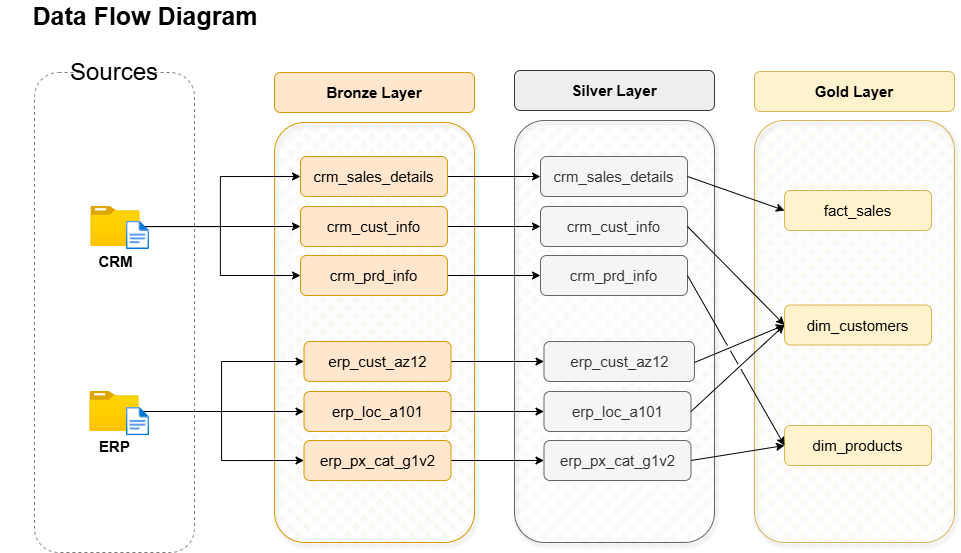

The diagram above was exported from draw.io. Its source (the exported page's mxGraphModel, read from the mxfile embedded in the PNG):
<mxGraphModel dx="1238" dy="645" grid="1" gridSize="10" guides="1" tooltips="1" connect="1" arrows="1" fold="1" page="1" pageScale="1" pageWidth="827" pageHeight="1169" math="0" shadow="0">
  <root>
    <mxCell id="0" />
    <mxCell id="1" parent="0" />
    <mxCell id="bAtbQrU7TpUppo7Y1D_Y-1" parent="1" style="rounded=1;whiteSpace=wrap;html=1;fillColor=none;strokeColor=light-dark(#787878, #ededed);dashed=1;" value="" vertex="1">
      <mxGeometry height="480" width="160" x="80" y="280" as="geometry" />
    </mxCell>
    <mxCell id="bAtbQrU7TpUppo7Y1D_Y-2" parent="1" style="rounded=0;whiteSpace=wrap;html=1;fillColor=default;strokeColor=none;" value="&lt;font style=&quot;font-size: 24px;&quot;&gt;Sources&lt;/font&gt;" vertex="1">
      <mxGeometry height="20" width="64" x="128" y="270" as="geometry" />
    </mxCell>
    <mxCell id="7353jpcUifILPmorXIQk-1" parent="1" style="rounded=1;whiteSpace=wrap;html=1;fillColor=#ffe6cc;strokeColor=#d79b00;" value="&lt;font style=&quot;font-size: 15px;&quot;&gt;&lt;b&gt;Bronze Layer&lt;/b&gt;&lt;/font&gt;" vertex="1">
      <mxGeometry height="40" width="200" x="320" y="280" as="geometry" />
    </mxCell>
    <mxCell id="7353jpcUifILPmorXIQk-5" parent="1" style="rounded=1;whiteSpace=wrap;html=1;fillColor=#ffe6cc;strokeColor=#d79b00;fillStyle=dashed;shadow=1;glass=0;" value="" vertex="1">
      <mxGeometry height="420" width="200" x="320" y="330" as="geometry" />
    </mxCell>
    <mxCell id="7353jpcUifILPmorXIQk-6" parent="1" style="rounded=1;whiteSpace=wrap;html=1;fillColor=#eeeeee;strokeColor=#36393d;" value="&lt;font style=&quot;font-size: 15px;&quot;&gt;&lt;b&gt;Silver Layer&lt;/b&gt;&lt;/font&gt;" vertex="1">
      <mxGeometry height="40" width="200" x="560" y="278" as="geometry" />
    </mxCell>
    <mxCell id="7353jpcUifILPmorXIQk-7" parent="1" style="rounded=1;whiteSpace=wrap;html=1;fillColor=#f5f5f5;strokeColor=#666666;fontColor=#333333;fillStyle=dashed;shadow=1;" value="" vertex="1">
      <mxGeometry height="422" width="200" x="560" y="328" as="geometry" />
    </mxCell>
    <mxCell id="7353jpcUifILPmorXIQk-8" parent="1" style="rounded=1;whiteSpace=wrap;html=1;fillColor=#fff2cc;strokeColor=#d6b656;" value="&lt;font style=&quot;font-size: 15px;&quot;&gt;&lt;b&gt;Gold Layer&lt;/b&gt;&lt;/font&gt;" vertex="1">
      <mxGeometry height="40" width="200" x="800" y="279" as="geometry" />
    </mxCell>
    <mxCell id="7353jpcUifILPmorXIQk-9" parent="1" style="rounded=1;whiteSpace=wrap;html=1;fillColor=#fff2cc;strokeColor=#d6b656;shadow=1;fillStyle=dashed;" value="" vertex="1">
      <mxGeometry height="422" width="200" x="800" y="328" as="geometry" />
    </mxCell>
    <mxCell id="KpjANLbdXe8Bo088uv5m-9" edge="1" parent="1" source="7353jpcUifILPmorXIQk-11" style="edgeStyle=orthogonalEdgeStyle;rounded=0;orthogonalLoop=1;jettySize=auto;html=1;entryX=0;entryY=0.5;entryDx=0;entryDy=0;" target="KpjANLbdXe8Bo088uv5m-4">
      <mxGeometry relative="1" as="geometry" />
    </mxCell>
    <mxCell id="KpjANLbdXe8Bo088uv5m-10" edge="1" parent="1" source="7353jpcUifILPmorXIQk-11" style="edgeStyle=orthogonalEdgeStyle;rounded=0;orthogonalLoop=1;jettySize=auto;html=1;entryX=0;entryY=0.5;entryDx=0;entryDy=0;" target="KpjANLbdXe8Bo088uv5m-5">
      <mxGeometry relative="1" as="geometry" />
    </mxCell>
    <mxCell id="KpjANLbdXe8Bo088uv5m-16" edge="1" parent="1" source="7353jpcUifILPmorXIQk-11" style="edgeStyle=orthogonalEdgeStyle;rounded=0;orthogonalLoop=1;jettySize=auto;html=1;entryX=0;entryY=0.5;entryDx=0;entryDy=0;" target="KpjANLbdXe8Bo088uv5m-2">
      <mxGeometry relative="1" as="geometry" />
    </mxCell>
    <mxCell id="7353jpcUifILPmorXIQk-11" parent="1" style="image;aspect=fixed;html=1;points=[];align=center;fontSize=12;image=img/lib/azure2/general/Folder_Blank.svg;" value="&lt;b&gt;&lt;font style=&quot;font-size: 15px;&quot;&gt;CRM&lt;/font&gt;&lt;/b&gt;" vertex="1">
      <mxGeometry height="40" width="49.29" x="136.36" y="414" as="geometry" />
    </mxCell>
    <mxCell id="7353jpcUifILPmorXIQk-13" parent="1" style="image;aspect=fixed;html=1;points=[];align=center;fontSize=12;image=img/lib/azure2/general/File.svg;" value="" vertex="1">
      <mxGeometry height="28.34" width="23" x="172" y="428.66" as="geometry" />
    </mxCell>
    <mxCell id="KpjANLbdXe8Bo088uv5m-20" edge="1" parent="1" source="7353jpcUifILPmorXIQk-18" style="edgeStyle=orthogonalEdgeStyle;rounded=0;orthogonalLoop=1;jettySize=auto;html=1;entryX=0;entryY=0.5;entryDx=0;entryDy=0;" target="KpjANLbdXe8Bo088uv5m-17">
      <mxGeometry relative="1" as="geometry" />
    </mxCell>
    <mxCell id="KpjANLbdXe8Bo088uv5m-21" edge="1" parent="1" source="7353jpcUifILPmorXIQk-18" style="edgeStyle=orthogonalEdgeStyle;rounded=0;orthogonalLoop=1;jettySize=auto;html=1;entryX=0;entryY=0.5;entryDx=0;entryDy=0;" target="KpjANLbdXe8Bo088uv5m-18">
      <mxGeometry relative="1" as="geometry" />
    </mxCell>
    <mxCell id="KpjANLbdXe8Bo088uv5m-22" edge="1" parent="1" source="7353jpcUifILPmorXIQk-18" style="edgeStyle=orthogonalEdgeStyle;rounded=0;orthogonalLoop=1;jettySize=auto;html=1;entryX=0;entryY=0.5;entryDx=0;entryDy=0;" target="KpjANLbdXe8Bo088uv5m-19">
      <mxGeometry relative="1" as="geometry" />
    </mxCell>
    <mxCell id="7353jpcUifILPmorXIQk-18" parent="1" style="image;aspect=fixed;html=1;points=[];align=center;fontSize=12;image=img/lib/azure2/general/Folder_Blank.svg;" value="&lt;b&gt;&lt;font style=&quot;font-size: 15px;&quot;&gt;ERP&lt;/font&gt;&lt;/b&gt;" vertex="1">
      <mxGeometry height="40" width="49.29" x="135.36" y="599" as="geometry" />
    </mxCell>
    <mxCell id="7353jpcUifILPmorXIQk-19" parent="1" style="image;aspect=fixed;html=1;points=[];align=center;fontSize=12;image=img/lib/azure2/general/File.svg;" value="" vertex="1">
      <mxGeometry height="28.34" width="23" x="172" y="615" as="geometry" />
    </mxCell>
    <mxCell id="KpjANLbdXe8Bo088uv5m-1" parent="1" style="text;html=1;whiteSpace=wrap;strokeColor=none;fillColor=none;align=center;verticalAlign=middle;rounded=0;fontSize=25;fontStyle=1" value="Data Flow Diagram" vertex="1">
      <mxGeometry height="30" width="290" x="46" y="208" as="geometry" />
    </mxCell>
    <mxCell id="R8SWCk4J6CV1drIBks9k-14" edge="1" parent="1" source="KpjANLbdXe8Bo088uv5m-2" style="edgeStyle=orthogonalEdgeStyle;rounded=0;orthogonalLoop=1;jettySize=auto;html=1;" target="R8SWCk4J6CV1drIBks9k-2">
      <mxGeometry relative="1" as="geometry" />
    </mxCell>
    <mxCell id="KpjANLbdXe8Bo088uv5m-2" parent="1" style="rounded=1;whiteSpace=wrap;html=1;fillColor=#ffe6cc;strokeColor=#d79b00;" value="&lt;font style=&quot;font-size: 15px;&quot;&gt;crm_sales_details&lt;/font&gt;" vertex="1">
      <mxGeometry height="40" width="147" x="346" y="364" as="geometry" />
    </mxCell>
    <mxCell id="R8SWCk4J6CV1drIBks9k-12" edge="1" parent="1" source="KpjANLbdXe8Bo088uv5m-4" style="edgeStyle=orthogonalEdgeStyle;rounded=0;orthogonalLoop=1;jettySize=auto;html=1;exitX=1;exitY=0.5;exitDx=0;exitDy=0;entryX=0;entryY=0.5;entryDx=0;entryDy=0;" target="R8SWCk4J6CV1drIBks9k-3">
      <mxGeometry relative="1" as="geometry" />
    </mxCell>
    <mxCell id="KpjANLbdXe8Bo088uv5m-4" parent="1" style="rounded=1;whiteSpace=wrap;html=1;fillColor=#ffe6cc;strokeColor=#d79b00;" value="&lt;font style=&quot;font-size: 15px;&quot;&gt;crm_cust_info&lt;/font&gt;" vertex="1">
      <mxGeometry height="40" width="147" x="346" y="414" as="geometry" />
    </mxCell>
    <mxCell id="R8SWCk4J6CV1drIBks9k-11" edge="1" parent="1" source="KpjANLbdXe8Bo088uv5m-5" style="edgeStyle=orthogonalEdgeStyle;rounded=0;orthogonalLoop=1;jettySize=auto;html=1;" target="R8SWCk4J6CV1drIBks9k-4">
      <mxGeometry relative="1" as="geometry" />
    </mxCell>
    <mxCell id="KpjANLbdXe8Bo088uv5m-5" parent="1" style="rounded=1;whiteSpace=wrap;html=1;fillColor=#ffe6cc;strokeColor=#d79b00;" value="&lt;font style=&quot;font-size: 15px;&quot;&gt;crm_prd_info&lt;/font&gt;" vertex="1">
      <mxGeometry height="40" width="147" x="346" y="463" as="geometry" />
    </mxCell>
    <mxCell id="R8SWCk4J6CV1drIBks9k-10" edge="1" parent="1" source="KpjANLbdXe8Bo088uv5m-17" style="edgeStyle=orthogonalEdgeStyle;rounded=0;orthogonalLoop=1;jettySize=auto;html=1;entryX=0;entryY=0.5;entryDx=0;entryDy=0;" target="R8SWCk4J6CV1drIBks9k-5">
      <mxGeometry relative="1" as="geometry" />
    </mxCell>
    <mxCell id="KpjANLbdXe8Bo088uv5m-17" parent="1" style="rounded=1;whiteSpace=wrap;html=1;fillColor=#ffe6cc;strokeColor=#d79b00;" value="&lt;font style=&quot;font-size: 15px;&quot;&gt;erp_cust_az12&lt;/font&gt;" vertex="1">
      <mxGeometry height="40" width="147" x="349.5" y="549" as="geometry" />
    </mxCell>
    <mxCell id="R8SWCk4J6CV1drIBks9k-9" edge="1" parent="1" source="KpjANLbdXe8Bo088uv5m-18" style="edgeStyle=orthogonalEdgeStyle;rounded=0;orthogonalLoop=1;jettySize=auto;html=1;entryX=0;entryY=0.5;entryDx=0;entryDy=0;" target="R8SWCk4J6CV1drIBks9k-6">
      <mxGeometry relative="1" as="geometry" />
    </mxCell>
    <mxCell id="KpjANLbdXe8Bo088uv5m-18" parent="1" style="rounded=1;whiteSpace=wrap;html=1;fillColor=#ffe6cc;strokeColor=#d79b00;" value="&lt;font style=&quot;font-size: 15px;&quot;&gt;erp_loc_a101&lt;/font&gt;" vertex="1">
      <mxGeometry height="40" width="147" x="349.5" y="599" as="geometry" />
    </mxCell>
    <mxCell id="R8SWCk4J6CV1drIBks9k-8" edge="1" parent="1" source="KpjANLbdXe8Bo088uv5m-19" style="edgeStyle=orthogonalEdgeStyle;rounded=0;orthogonalLoop=1;jettySize=auto;html=1;entryX=0;entryY=0.5;entryDx=0;entryDy=0;" target="R8SWCk4J6CV1drIBks9k-7">
      <mxGeometry relative="1" as="geometry" />
    </mxCell>
    <mxCell id="KpjANLbdXe8Bo088uv5m-19" parent="1" style="rounded=1;whiteSpace=wrap;html=1;fillColor=#ffe6cc;strokeColor=#d79b00;" value="&lt;font style=&quot;font-size: 15px;&quot;&gt;erp_px_cat_g1v2&lt;/font&gt;" vertex="1">
      <mxGeometry height="40" width="147" x="349.5" y="648" as="geometry" />
    </mxCell>
    <mxCell id="R8SWCk4J6CV1drIBks9k-2" parent="1" style="rounded=1;whiteSpace=wrap;html=1;fillColor=#f5f5f5;strokeColor=#666666;fontColor=#333333;" value="&lt;font style=&quot;font-size: 15px;&quot;&gt;crm_sales_details&lt;/font&gt;" vertex="1">
      <mxGeometry height="40" width="147" x="586" y="364" as="geometry" />
    </mxCell>
    <mxCell id="R8SWCk4J6CV1drIBks9k-3" parent="1" style="rounded=1;whiteSpace=wrap;html=1;fillColor=#f5f5f5;strokeColor=#666666;fontColor=#333333;" value="&lt;font style=&quot;font-size: 15px;&quot;&gt;crm_cust_info&lt;/font&gt;" vertex="1">
      <mxGeometry height="40" width="147" x="586" y="414" as="geometry" />
    </mxCell>
    <mxCell id="R8SWCk4J6CV1drIBks9k-4" parent="1" style="rounded=1;whiteSpace=wrap;html=1;fillColor=#f5f5f5;strokeColor=#666666;fontColor=#333333;" value="&lt;font style=&quot;font-size: 15px;&quot;&gt;crm_prd_info&lt;/font&gt;" vertex="1">
      <mxGeometry height="40" width="147" x="586" y="463" as="geometry" />
    </mxCell>
    <mxCell id="R8SWCk4J6CV1drIBks9k-5" parent="1" style="rounded=1;whiteSpace=wrap;html=1;fillColor=#f5f5f5;strokeColor=#666666;fontColor=#333333;" value="&lt;font style=&quot;font-size: 15px;&quot;&gt;erp_cust_az12&lt;/font&gt;" vertex="1">
      <mxGeometry height="40" width="150.5" x="589.5" y="549" as="geometry" />
    </mxCell>
    <mxCell id="R8SWCk4J6CV1drIBks9k-6" parent="1" style="rounded=1;whiteSpace=wrap;html=1;fillColor=#f5f5f5;strokeColor=#666666;fontColor=#333333;" value="&lt;font style=&quot;font-size: 15px;&quot;&gt;erp_loc_a101&lt;/font&gt;" vertex="1">
      <mxGeometry height="40" width="147" x="589.5" y="599" as="geometry" />
    </mxCell>
    <mxCell id="R8SWCk4J6CV1drIBks9k-7" parent="1" style="rounded=1;whiteSpace=wrap;html=1;fillColor=#f5f5f5;strokeColor=#666666;fontColor=#333333;" value="&lt;font style=&quot;font-size: 15px;&quot;&gt;erp_px_cat_g1v2&lt;/font&gt;" vertex="1">
      <mxGeometry height="40" width="147" x="589.5" y="648" as="geometry" />
    </mxCell>
    <mxCell id="R8SWCk4J6CV1drIBks9k-15" parent="1" style="rounded=1;whiteSpace=wrap;html=1;fillColor=#fff2cc;strokeColor=#d6b656;" value="&lt;font style=&quot;font-size: 15px;&quot;&gt;fact_sales&lt;/font&gt;" vertex="1">
      <mxGeometry height="40" width="147" x="830" y="398" as="geometry" />
    </mxCell>
    <mxCell id="R8SWCk4J6CV1drIBks9k-16" parent="1" style="rounded=1;whiteSpace=wrap;html=1;fillColor=#fff2cc;strokeColor=#d6b656;" value="&lt;font style=&quot;font-size: 15px;&quot;&gt;dim_customers&lt;/font&gt;" vertex="1">
      <mxGeometry height="40" width="147" x="830" y="512.5" as="geometry" />
    </mxCell>
    <mxCell id="R8SWCk4J6CV1drIBks9k-17" parent="1" style="rounded=1;whiteSpace=wrap;html=1;fillColor=#fff2cc;strokeColor=#d6b656;" value="&lt;font style=&quot;font-size: 15px;&quot;&gt;dim_products&lt;/font&gt;" vertex="1">
      <mxGeometry height="40" width="147" x="830" y="633" as="geometry" />
    </mxCell>
    <mxCell id="R8SWCk4J6CV1drIBks9k-22" edge="1" parent="1" style="endArrow=classic;html=1;rounded=0;entryX=0;entryY=0.5;entryDx=0;entryDy=0;jumpStyle=gap;" target="R8SWCk4J6CV1drIBks9k-16" value="">
      <mxGeometry height="50" relative="1" width="50" as="geometry">
        <mxPoint x="740" y="570" as="sourcePoint" />
        <mxPoint x="790" y="520" as="targetPoint" />
      </mxGeometry>
    </mxCell>
    <mxCell id="R8SWCk4J6CV1drIBks9k-24" edge="1" parent="1" source="R8SWCk4J6CV1drIBks9k-6" style="endArrow=classic;html=1;rounded=0;entryX=0;entryY=0.5;entryDx=0;entryDy=0;exitX=1;exitY=0.5;exitDx=0;exitDy=0;jumpStyle=gap;" target="R8SWCk4J6CV1drIBks9k-16" value="">
      <mxGeometry height="50" relative="1" width="50" as="geometry">
        <mxPoint x="770" y="661" as="sourcePoint" />
        <mxPoint x="860" y="590" as="targetPoint" />
      </mxGeometry>
    </mxCell>
    <mxCell id="R8SWCk4J6CV1drIBks9k-25" edge="1" parent="1" source="R8SWCk4J6CV1drIBks9k-4" style="endArrow=classic;html=1;rounded=0;entryX=0;entryY=0.5;entryDx=0;entryDy=0;exitX=1;exitY=0.5;exitDx=0;exitDy=0;jumpStyle=gap;" target="R8SWCk4J6CV1drIBks9k-17" value="">
      <mxGeometry height="50" relative="1" width="50" as="geometry">
        <mxPoint x="780" y="651" as="sourcePoint" />
        <mxPoint x="870" y="580" as="targetPoint" />
      </mxGeometry>
    </mxCell>
    <mxCell id="R8SWCk4J6CV1drIBks9k-26" edge="1" parent="1" source="R8SWCk4J6CV1drIBks9k-3" style="endArrow=classic;html=1;rounded=0;entryX=0;entryY=0.5;entryDx=0;entryDy=0;exitX=1;exitY=0.5;exitDx=0;exitDy=0;jumpStyle=gap;" target="R8SWCk4J6CV1drIBks9k-16" value="">
      <mxGeometry height="50" relative="1" width="50" as="geometry">
        <mxPoint x="770" y="561" as="sourcePoint" />
        <mxPoint x="860" y="490" as="targetPoint" />
      </mxGeometry>
    </mxCell>
    <mxCell id="R8SWCk4J6CV1drIBks9k-27" edge="1" parent="1" source="R8SWCk4J6CV1drIBks9k-7" style="endArrow=classic;html=1;rounded=0;entryX=0;entryY=0.5;entryDx=0;entryDy=0;exitX=1;exitY=0.5;exitDx=0;exitDy=0;jumpStyle=gap;" target="R8SWCk4J6CV1drIBks9k-17" value="">
      <mxGeometry height="50" relative="1" width="50" as="geometry">
        <mxPoint x="780" y="741" as="sourcePoint" />
        <mxPoint x="870" y="670" as="targetPoint" />
      </mxGeometry>
    </mxCell>
    <mxCell id="R8SWCk4J6CV1drIBks9k-28" edge="1" parent="1" source="R8SWCk4J6CV1drIBks9k-2" style="endArrow=classic;html=1;rounded=0;entryX=0;entryY=0.5;entryDx=0;entryDy=0;exitX=1;exitY=0.5;exitDx=0;exitDy=0;jumpStyle=gap;" target="R8SWCk4J6CV1drIBks9k-15" value="">
      <mxGeometry height="50" relative="1" width="50" as="geometry">
        <mxPoint x="770" y="440" as="sourcePoint" />
        <mxPoint x="867" y="539" as="targetPoint" />
      </mxGeometry>
    </mxCell>
  </root>
</mxGraphModel>